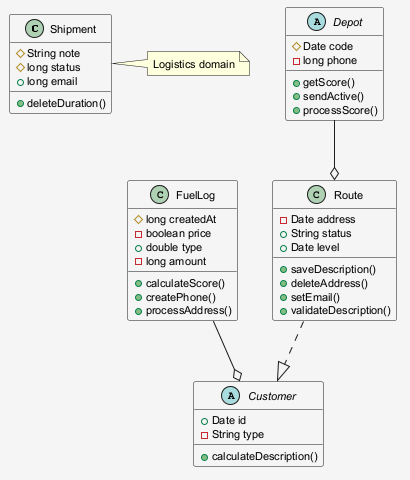

The diagram above was rendered by PlantUML. Its source (embedded in the PNG):
@startuml
skinparam shadowing false
skinparam backgroundColor #F5F5F5
skinparam defaultFontSize 11
class Shipment {
  #String note
  #long status
  +long email
  +deleteDuration()
}
class Route {
  -Date address
  +String status
  +Date level
  +saveDescription()
  +deleteAddress()
  +setEmail()
  +validateDescription()
}
class FuelLog {
  #long createdAt
  -boolean price
  +double type
  -long amount
  +calculateScore()
  +createPhone()
  +processAddress()
}
abstract class Depot {
  #Date code
  -long phone
  +getScore()
  +sendActive()
  +processScore()
}
abstract class Customer {
  +Date id
  -String type
  +calculateDescription()
}
FuelLog --o Customer
Route ..|> Customer
Depot --o Route
note right of Shipment : Logistics domain
@enduml